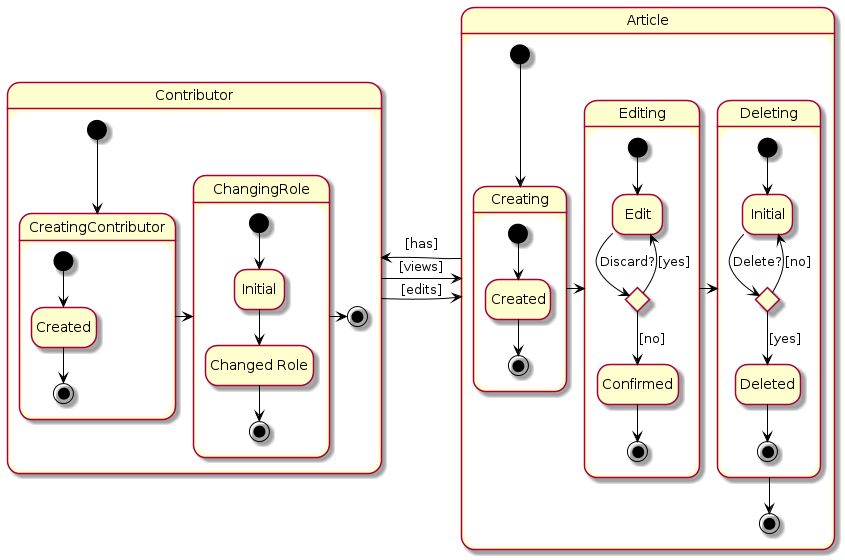

The diagram above was rendered by PlantUML. Its source (embedded in the PNG):
@startuml
state Article {
	hide empty description
	skinparam arrowColor black
	
	state Creating {
		state "Created" as cr
		
		[*] --> cr
		cr --> [*]
	}
	
	state Editing {
		state "Edit" as e
		state "Confirmed" as c
		state d <<choice>>

		[*] --> e
		e --> d:Discard?
		d --> c:[no]
		d --> e:[yes]
		c --> [*]
	}
	
	state Deleting {
		state del <<choice>>
		state "Initial" as i2
		state "Deleted" as dtd
		[*] --> i2
		i2 --> del:Delete?
		del --> dtd:[yes]
		del -up-> i2:[no]
		dtd --> [*]
	}
	
	[*] --> Creating
	Creating -right-> Editing
	Editing -right-> Deleting
	Deleting --> [*]
	
}
state Contributor {
	hide empty description
	skinparam arrowColor black
	
	state CreatingContributor {
		state "Created" as cC
		
		[*] --> cC
		cC --> [*]
	}
	
	state ChangingRole {
		state "Initial" as cIn
		state "Changed Role" as cCr
		
		[*] --> cIn
		cIn --> cCr
		cCr --> [*]
	}
	
	[*] --> CreatingContributor
	CreatingContributor -right-> ChangingRole
	ChangingRole -right-> [*]
}
Contributor -right-> Article:[edits]
Contributor -right-> Article:[views]
Article -left-> Contributor:[has]
@enduml